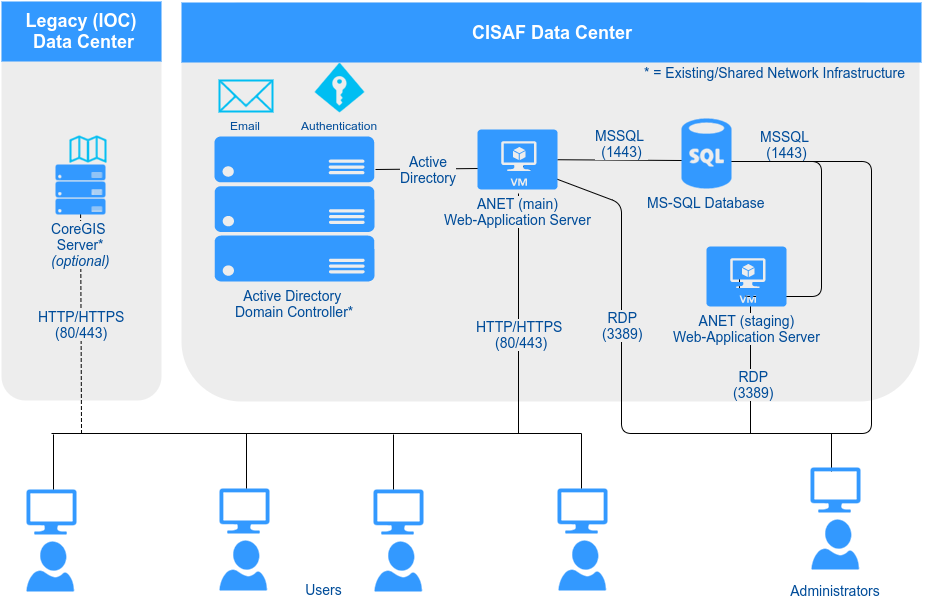

The diagram above was exported from draw.io. Its source (the exported page's mxGraphModel, read from the mxfile embedded in the PNG):
<mxGraphModel dx="1049" dy="556" grid="1" gridSize="10" guides="1" tooltips="1" connect="1" arrows="1" fold="1" page="1" pageScale="1" pageWidth="850" pageHeight="1100" background="#ffffff" math="0" shadow="0">
  <root>
    <mxCell id="0" />
    <mxCell id="1" parent="0" />
    <mxCell id="2" value="" style="rounded=1;whiteSpace=wrap;html=1;dashed=1;strokeColor=none;strokeWidth=2;fillColor=#EDEDED;fontFamily=Verdana;fontSize=12;fontColor=#00BEF2" vertex="1" parent="1">
      <mxGeometry x="20" y="30" width="160" height="399" as="geometry" />
    </mxCell>
    <mxCell id="3" value="" style="rounded=1;whiteSpace=wrap;html=1;dashed=1;strokeColor=none;strokeWidth=2;fillColor=#EDEDED;fontFamily=Verdana;fontSize=12;fontColor=#00BEF2" vertex="1" parent="1">
      <mxGeometry x="200" y="31" width="738" height="399" as="geometry" />
    </mxCell>
    <mxCell id="4" value="CISAF Data Center&lt;br&gt;" style="whiteSpace=wrap;html=1;dashed=1;strokeColor=none;strokeWidth=2;fillColor=#3399FF;fontFamily=Helvetica;fontSize=18;fontColor=#FFFFFF;fontStyle=1" vertex="1" parent="1">
      <mxGeometry x="200" y="31" width="740" height="60" as="geometry" />
    </mxCell>
    <mxCell id="5" value="" style="verticalLabelPosition=bottom;html=1;verticalAlign=top;strokeColor=none;fillColor=#3399FF;shape=mxgraph.azure.user;dashed=1;fontSize=14;fontColor=#004C99" vertex="1" parent="1">
      <mxGeometry x="238" y="569" width="47.5" height="50" as="geometry" />
    </mxCell>
    <mxCell id="6" value="" style="html=1;verticalLabelPosition=bottom;labelBackgroundColor=#ffffff;verticalAlign=top;strokeWidth=2;strokeColor=#00BEF2;fillColor=none;shadow=0;dashed=0;shape=mxgraph.ios7.icons.map;" vertex="1" parent="1">
      <mxGeometry x="89" y="165" width="35" height="25" as="geometry" />
    </mxCell>
    <mxCell id="7" value="" style="verticalLabelPosition=bottom;html=1;verticalAlign=top;strokeColor=none;fillColor=#3399FF;shape=mxgraph.azure.user;dashed=1;fontFamily=Helvetica;fontSize=14;fontColor=#004C99" vertex="1" parent="1">
      <mxGeometry x="393" y="570" width="47.5" height="50" as="geometry" />
    </mxCell>
    <mxCell id="8" value="" style="verticalLabelPosition=bottom;html=1;verticalAlign=top;strokeColor=none;fillColor=#3399FF;shape=mxgraph.azure.computer;" vertex="1" parent="1">
      <mxGeometry x="392" y="518" width="50" height="45" as="geometry" />
    </mxCell>
    <mxCell id="9" value="Active Directory &lt;br&gt;Domain Controller*&lt;br&gt;&lt;br&gt;" style="verticalLabelPosition=bottom;html=1;verticalAlign=top;strokeColor=none;fillColor=#3399FF;shape=mxgraph.azure.server_rack;dashed=1;fontFamily=Helvetica;fontSize=14;fontColor=#004C99" vertex="1" parent="1">
      <mxGeometry x="233" y="165" width="160" height="145" as="geometry" />
    </mxCell>
    <mxCell id="10" value="&lt;font color=&quot;#004C99&quot;&gt;Authentication&lt;/font&gt;" style="verticalLabelPosition=bottom;html=1;verticalAlign=top;strokeColor=none;fillColor=#00BEF2;shape=mxgraph.azure.access_control;" vertex="1" parent="1">
      <mxGeometry x="333" y="91" width="50" height="50" as="geometry" />
    </mxCell>
    <mxCell id="11" value="Email" style="html=1;verticalLabelPosition=bottom;labelBackgroundColor=none;verticalAlign=top;strokeWidth=2;strokeColor=#00BEF2;fillColor=none;shadow=0;dashed=0;shape=mxgraph.ios7.icons.mail;fontColor=#004C99;" vertex="1" parent="1">
      <mxGeometry x="238" y="109" width="53" height="31" as="geometry" />
    </mxCell>
    <mxCell id="12" value="" style="verticalLabelPosition=bottom;html=1;verticalAlign=top;strokeColor=none;fillColor=#3399FF;shape=mxgraph.azure.computer;" vertex="1" parent="1">
      <mxGeometry x="238" y="517" width="50" height="45" as="geometry" />
    </mxCell>
    <mxCell id="13" value="" style="verticalLabelPosition=bottom;html=1;verticalAlign=top;strokeColor=none;fillColor=#3399FF;shape=mxgraph.azure.user;dashed=1;fontFamily=Helvetica;fontSize=14;fontColor=#004C99" vertex="1" parent="1">
      <mxGeometry x="577" y="569" width="47.5" height="50" as="geometry" />
    </mxCell>
    <mxCell id="14" value="" style="verticalLabelPosition=bottom;html=1;verticalAlign=top;strokeColor=none;fillColor=#3399FF;shape=mxgraph.azure.computer;" vertex="1" parent="1">
      <mxGeometry x="576" y="517" width="50" height="45" as="geometry" />
    </mxCell>
    <mxCell id="15" value="" style="endArrow=none;html=1;strokeWidth=1;fontSize=14;fontColor=#004C99;endFill=0;" edge="1" parent="1">
      <mxGeometry x="70" y="462" width="50" height="50" as="geometry">
        <mxPoint x="70" y="462" as="sourcePoint" />
        <mxPoint x="600" y="462" as="targetPoint" />
      </mxGeometry>
    </mxCell>
    <mxCell id="16" value="" style="endArrow=none;html=1;strokeWidth=1;fontSize=14;fontColor=#004C99;endFill=0;entryX=0.54;entryY=0;entryPerimeter=0;" edge="1" target="12" parent="1">
      <mxGeometry x="-317" y="502" width="50" height="50" as="geometry">
        <mxPoint x="265" y="462" as="sourcePoint" />
        <mxPoint x="38" y="502" as="targetPoint" />
      </mxGeometry>
    </mxCell>
    <mxCell id="17" value="" style="endArrow=none;html=1;strokeWidth=1;fontSize=14;fontColor=#004C99;endFill=0;entryX=0.54;entryY=0;entryPerimeter=0;" edge="1" parent="1">
      <mxGeometry x="-170" y="503" width="50" height="50" as="geometry">
        <mxPoint x="412" y="463" as="sourcePoint" />
        <mxPoint x="412" y="518" as="targetPoint" />
      </mxGeometry>
    </mxCell>
    <mxCell id="18" value="" style="endArrow=none;html=1;strokeWidth=1;fontSize=14;fontColor=#004C99;endFill=0;entryX=0.54;entryY=0;entryPerimeter=0;" edge="1" parent="1">
      <mxGeometry x="18" y="502" width="50" height="50" as="geometry">
        <mxPoint x="600" y="462" as="sourcePoint" />
        <mxPoint x="600" y="517" as="targetPoint" />
      </mxGeometry>
    </mxCell>
    <mxCell id="19" value="HTTP/HTTPS&lt;br&gt;(80/443)&lt;br&gt;" style="endArrow=none;html=1;strokeWidth=1;fontSize=14;fontColor=#004C99;endFill=0;labelBackgroundColor=#EDEDED;labelPosition=center;verticalLabelPosition=middle;align=center;verticalAlign=middle;dashed=1;" edge="1" source="26" parent="1">
      <mxGeometry x="-192" y="471" width="50" height="50" as="geometry">
        <mxPoint x="531" y="302" as="sourcePoint" />
        <mxPoint x="100" y="462" as="targetPoint" />
      </mxGeometry>
    </mxCell>
    <mxCell id="20" value="" style="endArrow=none;html=1;strokeWidth=1;fontSize=14;fontColor=#004C99;endFill=0;exitX=0.513;exitY=1.067;exitPerimeter=0;" edge="1" source="46" parent="1">
      <mxGeometry x="-212" y="448" width="50" height="50" as="geometry">
        <mxPoint x="370" y="408" as="sourcePoint" />
        <mxPoint x="537" y="462" as="targetPoint" />
      </mxGeometry>
    </mxCell>
    <mxCell id="21" value="HTTP/HTTPS &lt;br&gt;(80/443)&lt;br&gt;" style="text;html=1;resizable=0;points=[];align=center;verticalAlign=middle;labelBackgroundColor=#EDEDED;fontSize=14;fontColor=#004C99;" vertex="1" connectable="0" parent="20">
      <mxGeometry relative="1" as="geometry">
        <mxPoint x="2" y="20" as="offset" />
      </mxGeometry>
    </mxCell>
    <mxCell id="22" value="HTTP/HTTPS &lt;br&gt;(80/443)&lt;br&gt;" style="text;html=1;resizable=0;points=[];align=center;verticalAlign=middle;labelBackgroundColor=#EDEDED;fontSize=14;fontColor=#004C99;" vertex="1" connectable="0" parent="1">
      <mxGeometry x="539" y="362" as="geometry">
        <mxPoint x="2" y="20" as="offset" />
      </mxGeometry>
    </mxCell>
    <mxCell id="23" value="" style="endArrow=none;html=1;strokeWidth=1;fontSize=14;fontColor=#004C99;entryX=0.02;entryY=0.6;entryPerimeter=0;endFill=0;" edge="1" source="46" target="45" parent="1">
      <mxGeometry x="576" y="188.24242424242425" width="50" height="50" as="geometry">
        <mxPoint x="-360" y="692" as="sourcePoint" />
        <mxPoint x="-310" y="642" as="targetPoint" />
      </mxGeometry>
    </mxCell>
    <mxCell id="24" value="MSSQL &lt;br&gt;(1443)&lt;br&gt;" style="text;html=1;resizable=0;points=[];align=center;verticalAlign=middle;labelBackgroundColor=#EDEDED;fontSize=14;fontColor=#004C99;" vertex="1" connectable="0" parent="23">
      <mxGeometry x="-0.118" y="-2" relative="1" as="geometry">
        <mxPoint x="9" y="-19" as="offset" />
      </mxGeometry>
    </mxCell>
    <mxCell id="25" value="MSSQL &lt;br&gt;(1443)&lt;br&gt;" style="text;html=1;resizable=0;points=[];align=center;verticalAlign=middle;labelBackgroundColor=#EDEDED;fontSize=14;fontColor=#004C99;" vertex="1" connectable="0" parent="1">
      <mxGeometry x="639.9868689373" y="171.57571472416794" as="geometry">
        <mxPoint x="9" y="-19" as="offset" />
      </mxGeometry>
    </mxCell>
    <mxCell id="26" value="CoreGIS&amp;nbsp;&lt;div&gt;Server&lt;span&gt;*&lt;/span&gt;&lt;/div&gt;&lt;div&gt;&lt;span&gt;&lt;i&gt;(optional)&lt;/i&gt;&lt;/span&gt;&lt;/div&gt;" style="verticalLabelPosition=bottom;html=1;verticalAlign=top;strokeColor=none;fillColor=#3399FF;shape=mxgraph.azure.server_rack;dashed=1;fontFamily=Helvetica;fontSize=14;fontColor=#004C99;labelBackgroundColor=#EDEDED;" vertex="1" parent="1">
      <mxGeometry x="74" y="193" width="50" height="50" as="geometry" />
    </mxCell>
    <mxCell id="27" value="" style="endArrow=none;html=1;strokeWidth=1;fontSize=14;fontColor=#004C99;entryX=0.025;entryY=0.65;entryPerimeter=0;endFill=0;exitX=1.006;exitY=0.228;exitPerimeter=0;" edge="1" source="9" target="46" parent="1">
      <mxGeometry x="290" y="198.2094240837696" width="50" height="50" as="geometry">
        <mxPoint x="400" y="197" as="sourcePoint" />
        <mxPoint x="441" y="199" as="targetPoint" />
      </mxGeometry>
    </mxCell>
    <mxCell id="28" value="Active&lt;div&gt;Directory&lt;br&gt;&lt;/div&gt;" style="text;html=1;resizable=0;points=[];align=center;verticalAlign=middle;labelBackgroundColor=#EDEDED;fontSize=14;fontColor=#004C99;" vertex="1" connectable="0" parent="27">
      <mxGeometry x="-0.118" y="-2" relative="1" as="geometry">
        <mxPoint x="6" y="-2" as="offset" />
      </mxGeometry>
    </mxCell>
    <mxCell id="29" value="Active&lt;div&gt;Directory&lt;br&gt;&lt;/div&gt;" style="text;html=1;resizable=0;points=[];align=center;verticalAlign=middle;labelBackgroundColor=#EDEDED;fontSize=14;fontColor=#004C99;" vertex="1" connectable="0" parent="1">
      <mxGeometry x="446.0171035484484" y="197.55762030398" as="geometry">
        <mxPoint x="6" y="-2" as="offset" />
      </mxGeometry>
    </mxCell>
    <mxCell id="30" value="* = Existing/Shared Network Infrastructure&lt;br&gt;" style="text;html=1;strokeColor=none;fillColor=none;align=center;verticalAlign=middle;whiteSpace=wrap;labelBackgroundColor=#EDEDED;fontSize=14;fontColor=#004C99;" vertex="1" parent="1">
      <mxGeometry x="650" y="91" width="285" height="20" as="geometry" />
    </mxCell>
    <mxCell id="31" value="" style="endArrow=none;html=1;strokeWidth=1;fontSize=14;fontColor=#004C99;entryX=0.413;entryY=0.383;entryPerimeter=0;endFill=0;exitX=0.86;exitY=0.614;exitPerimeter=0;edgeStyle=orthogonalEdgeStyle;" edge="1" source="45" target="42" parent="1">
      <mxGeometry x="765" y="187.2094240837696" width="50" height="50" as="geometry">
        <mxPoint x="765" y="187.2094240837696" as="sourcePoint" />
        <mxPoint x="916" y="188" as="targetPoint" />
        <Array as="points">
          <mxPoint x="840" y="190" />
          <mxPoint x="840" y="325" />
        </Array>
      </mxGeometry>
    </mxCell>
    <mxCell id="32" value="MSSQL &lt;br&gt;(1443)&lt;br&gt;" style="text;html=1;resizable=0;points=[];align=center;verticalAlign=middle;labelBackgroundColor=#EDEDED;fontSize=14;fontColor=#004C99;" vertex="1" connectable="0" parent="31">
      <mxGeometry x="-0.118" y="-2" relative="1" as="geometry">
        <mxPoint x="-33" y="-71" as="offset" />
      </mxGeometry>
    </mxCell>
    <mxCell id="33" value="MSSQL &lt;br&gt;(1443)&lt;br&gt;" style="text;html=1;resizable=0;points=[];align=center;verticalAlign=middle;labelBackgroundColor=#EDEDED;fontSize=14;fontColor=#004C99;" vertex="1" connectable="0" parent="1">
      <mxGeometry x="805" y="172" as="geometry">
        <mxPoint x="-33" y="-71" as="offset" />
      </mxGeometry>
    </mxCell>
    <mxCell id="34" value="" style="verticalLabelPosition=bottom;html=1;verticalAlign=top;strokeColor=none;fillColor=#3399FF;shape=mxgraph.azure.user;dashed=1;fontFamily=Helvetica;fontSize=14;fontColor=#004C99" vertex="1" parent="1">
      <mxGeometry x="830" y="548" width="47.5" height="50" as="geometry" />
    </mxCell>
    <mxCell id="35" value="Users&lt;br&gt;" style="text;html=1;strokeColor=none;fillColor=none;align=center;verticalAlign=middle;whiteSpace=wrap;labelBackgroundColor=none;fontSize=14;fontColor=#004C99;" vertex="1" parent="1">
      <mxGeometry x="200" y="608" width="285" height="20" as="geometry" />
    </mxCell>
    <mxCell id="36" value="Administrators&lt;br&gt;" style="text;html=1;strokeColor=none;fillColor=none;align=center;verticalAlign=middle;whiteSpace=wrap;labelBackgroundColor=none;fontSize=14;fontColor=#004C99;" vertex="1" parent="1">
      <mxGeometry x="759" y="609" width="190" height="20" as="geometry" />
    </mxCell>
    <mxCell id="37" value="" style="endArrow=none;html=1;labelBackgroundColor=#EDEDED;strokeWidth=1;fontSize=14;fontColor=#004C99;endFill=0;entryX=0.55;entryY=0.95;entryPerimeter=0;rounded=0;" edge="1" target="42" parent="1">
      <mxGeometry x="769" y="332" width="50" height="50" as="geometry">
        <mxPoint x="820" y="462" as="sourcePoint" />
        <mxPoint x="843" y="452" as="targetPoint" />
        <Array as="points">
          <mxPoint x="769" y="462" />
        </Array>
      </mxGeometry>
    </mxCell>
    <mxCell id="38" value="" style="endArrow=none;html=1;labelBackgroundColor=#EDEDED;strokeWidth=1;fontSize=14;fontColor=#004C99;endFill=0;entryX=1;entryY=0.614;entryPerimeter=0;" edge="1" target="45" parent="1">
      <mxGeometry x="779" y="369" width="50" height="50" as="geometry">
        <mxPoint x="770" y="462" as="sourcePoint" />
        <mxPoint x="779" y="369" as="targetPoint" />
        <Array as="points">
          <mxPoint x="890" y="462" />
          <mxPoint x="890" y="190" />
        </Array>
      </mxGeometry>
    </mxCell>
    <mxCell id="39" value="" style="endArrow=none;html=1;labelBackgroundColor=#EDEDED;strokeWidth=1;fontSize=14;fontColor=#004C99;entryX=0.575;entryY=0.617;entryPerimeter=0;endFill=0;" edge="1" target="46" parent="1">
      <mxGeometry x="542" y="195" width="50" height="50" as="geometry">
        <mxPoint x="820" y="462" as="sourcePoint" />
        <mxPoint x="-310" y="672" as="targetPoint" />
        <Array as="points">
          <mxPoint x="640" y="462" />
          <mxPoint x="640" y="232" />
        </Array>
      </mxGeometry>
    </mxCell>
    <mxCell id="40" value="RDP&lt;br&gt;(3389)&lt;br&gt;" style="text;html=1;resizable=0;points=[];align=center;verticalAlign=middle;labelBackgroundColor=#EDEDED;fontSize=14;fontColor=#004C99;" vertex="1" connectable="0" parent="39">
      <mxGeometry x="0.1309" y="1" relative="1" as="geometry">
        <mxPoint x="1" y="2" as="offset" />
      </mxGeometry>
    </mxCell>
    <mxCell id="41" value="RDP&lt;br&gt;(3389)&lt;br&gt;" style="text;html=1;resizable=0;points=[];align=center;verticalAlign=middle;labelBackgroundColor=#EDEDED;fontSize=14;fontColor=#004C99;" vertex="1" connectable="0" parent="1">
      <mxGeometry x="640" y="353" as="geometry">
        <mxPoint x="1" y="2" as="offset" />
      </mxGeometry>
    </mxCell>
    <mxCell id="42" value="ANET (staging)&lt;br&gt;Web-Application Server&lt;br&gt;" style="verticalLabelPosition=bottom;html=1;verticalAlign=top;strokeColor=none;fillColor=#3399FF;shape=mxgraph.azure.virtual_machine;dashed=1;fontSize=14;fontColor=#004C99;labelBackgroundColor=#EDEDED;" vertex="1" parent="1">
      <mxGeometry x="725" y="275" width="80" height="60" as="geometry" />
    </mxCell>
    <mxCell id="43" value="" style="endArrow=none;html=1;labelBackgroundColor=#EDEDED;strokeWidth=1;fontSize=14;fontColor=#004C99;endFill=0;exitX=0.42;exitY=0.089;exitPerimeter=0;" edge="1" source="44" parent="1">
      <mxGeometry x="850" y="462" width="50" height="50" as="geometry">
        <mxPoint x="850" y="501" as="sourcePoint" />
        <mxPoint x="850" y="462" as="targetPoint" />
        <Array as="points" />
      </mxGeometry>
    </mxCell>
    <mxCell id="44" value="" style="verticalLabelPosition=bottom;html=1;verticalAlign=top;strokeColor=none;fillColor=#3399FF;shape=mxgraph.azure.computer;" vertex="1" parent="1">
      <mxGeometry x="829" y="496" width="50" height="45" as="geometry" />
    </mxCell>
    <mxCell id="45" value="MS-SQL Database&lt;br&gt;" style="verticalLabelPosition=bottom;html=1;verticalAlign=top;strokeColor=none;fillColor=#3399FF;shape=mxgraph.azure.sql_database;fontColor=#004C99;fontSize=14;" vertex="1" parent="1">
      <mxGeometry x="700" y="147" width="50" height="70" as="geometry" />
    </mxCell>
    <mxCell id="46" value="ANET (main)&lt;br&gt;Web-Application Server&lt;br&gt;" style="verticalLabelPosition=bottom;html=1;verticalAlign=top;strokeColor=none;fillColor=#3399FF;shape=mxgraph.azure.virtual_machine;dashed=1;fontSize=14;fontColor=#004C99;labelBackgroundColor=#EDEDED;" vertex="1" parent="1">
      <mxGeometry x="496" y="158" width="80" height="60" as="geometry" />
    </mxCell>
    <mxCell id="47" value="RDP&lt;br&gt;(3389)&lt;br&gt;" style="text;html=1;resizable=0;points=[];align=center;verticalAlign=middle;labelBackgroundColor=#EDEDED;fontSize=14;fontColor=#004C99;" vertex="1" connectable="0" parent="1">
      <mxGeometry x="770" y="410" as="geometry">
        <mxPoint x="1" y="2" as="offset" />
      </mxGeometry>
    </mxCell>
    <mxCell id="48" value="" style="verticalLabelPosition=bottom;html=1;verticalAlign=top;strokeColor=none;fillColor=#3399FF;shape=mxgraph.azure.user;dashed=1;fontSize=14;fontColor=#004C99" vertex="1" parent="1">
      <mxGeometry x="45" y="570" width="47.5" height="50" as="geometry" />
    </mxCell>
    <mxCell id="49" value="" style="verticalLabelPosition=bottom;html=1;verticalAlign=top;strokeColor=none;fillColor=#3399FF;shape=mxgraph.azure.computer;" vertex="1" parent="1">
      <mxGeometry x="45" y="518" width="50" height="45" as="geometry" />
    </mxCell>
    <mxCell id="50" value="" style="endArrow=none;html=1;strokeWidth=1;fontSize=14;fontColor=#004C99;endFill=0;entryX=0.54;entryY=0;entryPerimeter=0;" edge="1" target="49" parent="1">
      <mxGeometry x="-510" y="503" width="50" height="50" as="geometry">
        <mxPoint x="72" y="463" as="sourcePoint" />
        <mxPoint x="-155" y="503" as="targetPoint" />
      </mxGeometry>
    </mxCell>
    <mxCell id="51" value="Legacy (IOC)&lt;div&gt;&amp;nbsp;Data Center&lt;br&gt;&lt;/div&gt;" style="whiteSpace=wrap;html=1;dashed=1;strokeColor=none;strokeWidth=2;fillColor=#3399FF;fontFamily=Helvetica;fontSize=18;fontColor=#FFFFFF;fontStyle=1" vertex="1" parent="1">
      <mxGeometry x="20" y="30" width="160" height="60" as="geometry" />
    </mxCell>
  </root>
</mxGraphModel>